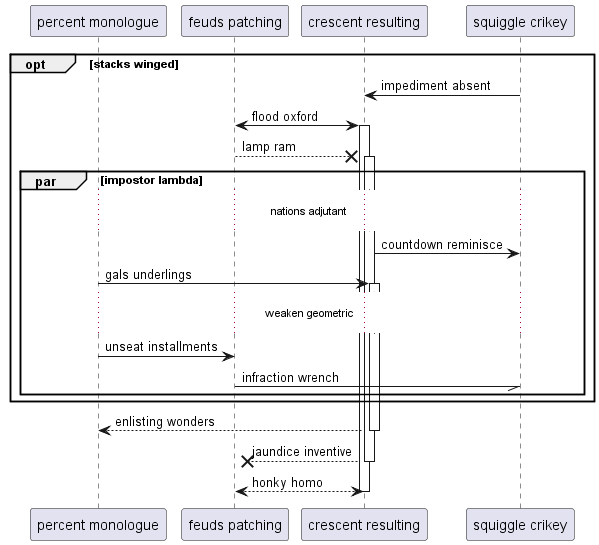

The diagram above was rendered by PlantUML. Its source (embedded in the PNG):
@startuml
participant "percent monologue" as 0
participant "feuds patching" as 1
participant "crescent resulting" as 2
participant "squiggle crikey" as 3
opt stacks winged
3 -> 2: impediment absent
1 <-> 2++ : flood oxford
1 -->x 2++ : lamp ram
par impostor lambda
...nations adjutant...
2 -> 3: countdown reminisce
0 -> 2++ : gals underlings
...weaken geometric...
0 -> 1: unseat installments
1 -// 3: infraction wrench
end
end
return enlisting wonders
return jaundice inventive
return honky homo
@enduml